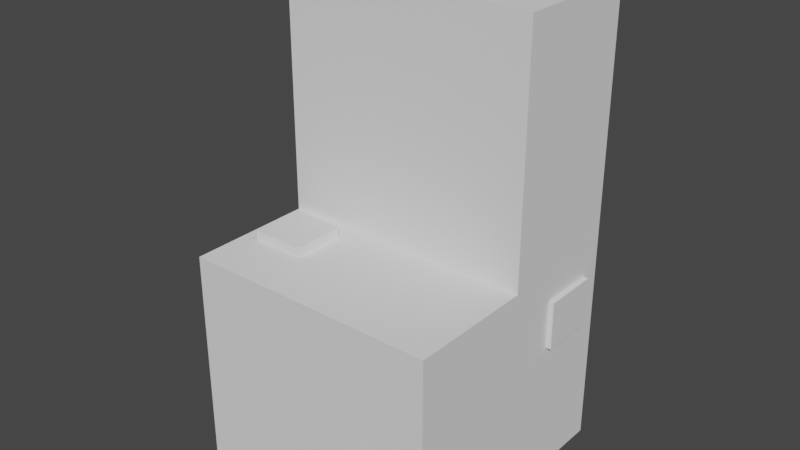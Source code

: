 # Source: Rock02.blend  (saved by Blender 2.80.74; exported with 4.5.12 LTS)
import bpy
from mathutils import Matrix  # noqa: F401  (used for matrix-valued properties, if any)

bpy.ops.wm.read_factory_settings(use_empty=True)
scene = bpy.context.scene
scene.name = 'Scene'

# ---- collections
col_collection = bpy.data.collections.new('Collection'); scene.collection.children.link(col_collection)

# ---- world
world_world = bpy.data.worlds.new('World'); scene.world = world_world
world_world.use_nodes = True; world_world.node_tree.nodes.clear()
_N = world_world.node_tree.nodes; _L = world_world.node_tree.links
n0 = _N.new('ShaderNodeOutputWorld'); n0.name = 'World Output'; n0.location = (300, 300)
n1 = _N.new('ShaderNodeBackground'); n1.name = 'Background'; n1.location = (10, 300)
n1.inputs[0].default_value = (0.05088, 0.05088, 0.05088, 1.0)
_L.new(n1.outputs[0], n0.inputs[0])
n0.is_active_output = True
world_world.color = (0.05088, 0.05088, 0.05088)
world_world.use_sun_shadow = False
world_world.sun_shadow_jitter_overblur = 0.0

# ---- meshes
me_cube_001 = bpy.data.meshes.new('Cube.001')
me_cube_001.from_pydata([(-1.0, -1.0, 0.0), (-1.0, -1.0, 1.694), (-1.0, 1.0, 0.0), (-1.0, 1.0, 1.694), (1.0, -1.0, 0.0), (1.0, -1.0, 1.694), (1.0, 1.0, 0.0), (1.0, 1.0, 1.694), (-1.0, -0.01224, 0.0), (-1.0, -0.01224, 1.694), (1.0, -0.01224, 0.0), (1.0, -0.01224, 1.694), (-1.0, -0.01224, 3.588), (-1.0, 1.0, 3.588), (1.0, 1.0, 3.588), (1.0, -0.01224, 3.588), (-1.0, -1.0, 0.8468), (-1.0, 1.0, 0.8468), (1.0, 1.0, 0.8468), (1.0, -1.0, 0.8468), (1.0, -0.01224, 0.8468), (-1.0, -0.01224, 0.8468), (-1.0, -0.4691, 0.1035), (-1.0, -0.8948, 0.1035), (-1.0, -0.4691, 0.4685), (-1.0, -0.8948, 0.4685), (0.0, 1.0, 0.0), (0.0, 1.0, 1.694), (0.0, -1.0, 0.0), (0.0, -1.0, 1.694), (0.0, -0.01224, 1.694), (0.0, -0.01224, 0.0), (0.0, 1.0, 3.588), (0.0, -0.01224, 3.588), (0.0, -1.0, 0.8468), (0.0, 1.0, 0.8468), (-0.4635, -0.5614, 1.694), (-0.8793, -0.5614, 1.694), (-0.8793, -0.1507, 1.694), (-0.4635, -0.1507, 1.694), (-1.0, 0.4017, 2.711), (-1.0, 0.7563, 2.711), (-1.0, 0.4017, 3.374), (-1.0, 0.7563, 3.374), (0.8725, -1.0, 0.5335), (0.8725, -1.0, 0.1837), (0.4594, -1.0, 0.1837), (0.4594, -1.0, 0.5335), (-1.0, 0.9078, 0.2547), (-1.0, 0.9078, 0.07002), (-1.0, 0.687, 0.07002), (-1.0, 0.687, 0.2547), (0.2864, 0.8922, 3.588), (0.7136, 0.8922, 3.588), (0.7136, 0.4598, 3.588), (0.2864, 0.4598, 3.588), (1.0, 0.8413, 1.459), (1.0, 0.39, 1.459), (1.0, 0.8413, 1.081), (1.0, 0.39, 1.081), (0.7071, 1.0, 0.5987), (0.7071, 1.0, 0.248), (0.2929, 1.0, 0.5987), (0.2929, 1.0, 0.248)], [], [(21, 9, 3, 17), (35, 27, 7, 18), (20, 11, 5, 19), (34, 29, 1, 16), (31, 10, 4, 28), (30, 9, 38, 39), (11, 7, 14, 15), (26, 6, 10, 31), (11, 20, 59, 57), (16, 1, 9, 21), (32, 13, 12, 33), (12, 13, 43, 42), (27, 3, 13, 32), (30, 11, 15, 33), (21, 8, 22, 24), (6, 18, 20, 10), (28, 34, 16, 0), (10, 20, 19, 4), (35, 18, 60, 62), (17, 2, 49, 48), (0, 16, 25, 23), (8, 0, 23, 22), (16, 21, 24, 25), (2, 17, 35, 26), (4, 19, 44, 45), (9, 30, 33, 12), (7, 27, 32, 14), (15, 14, 53, 54), (2, 26, 31, 8), (11, 30, 29, 5), (8, 31, 28, 0), (19, 5, 29, 34), (17, 3, 27, 35), (29, 30, 39, 36), (9, 1, 37, 38), (1, 29, 36, 37), (13, 3, 41, 43), (9, 12, 42, 40), (3, 9, 40, 41), (19, 34, 47, 44), (34, 28, 46, 47), (28, 4, 45, 46), (2, 8, 50, 49), (8, 21, 51, 50), (21, 17, 48, 51), (33, 15, 54, 55), (14, 32, 52, 53), (32, 33, 55, 52), (18, 7, 56, 58), (7, 11, 57, 56), (20, 18, 58, 59), (6, 26, 63, 61), (18, 6, 61, 60), (26, 35, 62, 63)])
_uv = me_cube_001.uv_layers.new(name='UVMap')
_uv.uv.foreach_set('vector', [0.5, 0.1656, 0.625, 0.1656, 0.625, 0.25, 0.5, 0.25, 0.5, 0.375, 0.625, 0.375, 0.625, 0.5, 0.5, 0.5, 0.5, 0.5844, 0.625, 0.5844, 0.625, 0.75, 0.5, 0.75, 0.5, 0.875, 0.625, 0.875, 0.625, 1.0, 0.5, 1.0, 0.25, 0.5844, 0.375, 0.5844, 0.375, 0.75, 0.25, 0.75, 0.75, 0.5844, 0.875, 0.5844, 0.875, 0.5844, 0.75, 0.5844, 0.625, 0.5844, 0.625, 0.5, 0.625, 0.5, 0.625, 0.5844, 0.25, 0.5, 0.375, 0.5, 0.375, 0.5844, 0.25, 0.5844, 0.625, 0.5844, 0.5, 0.5844, 0.5, 0.5844, 0.625, 0.5844, 0.5, 0.0, 0.625, 0.0, 0.625, 0.1656, 0.5, 0.1656, 0.75, 0.5, 0.875, 0.5, 0.875, 0.5844, 0.75, 0.5844, 0.875, 0.5844, 0.875, 0.5, 0.875, 0.5, 0.875, 0.5844, 0.625, 0.375, 0.625, 0.25, 0.625, 0.25, 0.625, 0.375, 0.75, 0.5844, 0.625, 0.5844, 0.625, 0.5844, 0.75, 0.5844, 0.5, 0.1656, 0.375, 0.1656, 0.375, 0.1656, 0.5, 0.1656, 0.375, 0.5, 0.5, 0.5, 0.5, 0.5844, 0.375, 0.5844, 0.375, 0.875, 0.5, 0.875, 0.5, 1.0, 0.375, 1.0, 0.375, 0.5844, 0.5, 0.5844, 0.5, 0.75, 0.375, 0.75, 0.5, 0.375, 0.5, 0.5, 0.5, 0.5, 0.5, 0.375, 0.5, 0.25, 0.375, 0.25, 0.375, 0.25, 0.5, 0.25, 0.375, 1.0, 0.5, 1.0, 0.5, 1.0, 0.375, 1.0, 0.125, 0.5844, 0.125, 0.75, 0.125, 0.75, 0.125, 0.5844, 0.5, 0.0, 0.5, 0.1656, 0.5, 0.1656, 0.5, 0.0, 0.375, 0.25, 0.5, 0.25, 0.5, 0.375, 0.375, 0.375, 0.375, 0.75, 0.5, 0.75, 0.5, 0.75, 0.375, 0.75, 0.875, 0.5844, 0.75, 0.5844, 0.75, 0.5844, 0.875, 0.5844, 0.625, 0.5, 0.625, 0.375, 0.625, 0.375, 0.625, 0.5, 0.625, 0.5844, 0.625, 0.5, 0.625, 0.5, 0.625, 0.5844, 0.125, 0.5, 0.25, 0.5, 0.25, 0.5844, 0.125, 0.5844, 0.625, 0.5844, 0.75, 0.5844, 0.75, 0.75, 0.625, 0.75, 0.125, 0.5844, 0.25, 0.5844, 0.25, 0.75, 0.125, 0.75, 0.5, 0.75, 0.625, 0.75, 0.625, 0.875, 0.5, 0.875, 0.5, 0.25, 0.625, 0.25, 0.625, 0.375, 0.5, 0.375, 0.75, 0.75, 0.75, 0.5844, 0.75, 0.5844, 0.75, 0.75, 0.625, 0.1656, 0.625, 0.0, 0.625, 0.0, 0.625, 0.1656, 0.625, 1.0, 0.625, 0.875, 0.625, 0.875, 0.625, 1.0, 0.625, 0.25, 0.625, 0.25, 0.625, 0.25, 0.625, 0.25, 0.875, 0.5844, 0.875, 0.5844, 0.875, 0.5844, 0.875, 0.5844, 0.625, 0.25, 0.625, 0.1656, 0.625, 0.1656, 0.625, 0.25, 0.5, 0.75, 0.5, 0.875, 0.5, 0.875, 0.5, 0.75, 0.5, 0.875, 0.375, 0.875, 0.375, 0.875, 0.5, 0.875, 0.25, 0.75, 0.375, 0.75, 0.375, 0.75, 0.25, 0.75, 0.125, 0.5, 0.125, 0.5844, 0.125, 0.5844, 0.125, 0.5, 0.375, 0.1656, 0.5, 0.1656, 0.5, 0.1656, 0.375, 0.1656, 0.5, 0.1656, 0.5, 0.25, 0.5, 0.25, 0.5, 0.1656, 0.75, 0.5844, 0.625, 0.5844, 0.625, 0.5844, 0.75, 0.5844, 0.625, 0.5, 0.625, 0.375, 0.625, 0.375, 0.625, 0.5, 0.75, 0.5, 0.75, 0.5844, 0.75, 0.5844, 0.75, 0.5, 0.5, 0.5, 0.625, 0.5, 0.625, 0.5, 0.5, 0.5, 0.625, 0.5, 0.625, 0.5844, 0.625, 0.5844, 0.625, 0.5, 0.5, 0.5844, 0.5, 0.5, 0.5, 0.5, 0.5, 0.5844, 0.375, 0.5, 0.25, 0.5, 0.25, 0.5, 0.375, 0.5, 0.5, 0.5, 0.375, 0.5, 0.375, 0.5, 0.5, 0.5, 0.375, 0.375, 0.5, 0.375, 0.5, 0.375, 0.375, 0.375])
me_cube_001.use_remesh_preserve_volume = False
me_cube_001.use_remesh_preserve_attributes = False
me_cube_001.use_mirror_vertex_groups = False
me_cube_001.update()
me_cube_002 = bpy.data.meshes.new('Cube.002')
me_cube_002.from_pydata([(-1.0, -0.4691, 0.1035), (-1.0, -0.8948, 0.1035), (-1.0, -0.4691, 0.4685), (-1.0, -0.8948, 0.4685), (-1.055, -0.4691, 0.1035), (-1.055, -0.8948, 0.1035), (-1.055, -0.4691, 0.4685), (-1.055, -0.8948, 0.4685), (-1.0, 0.9078, 0.2547), (-1.0, 0.9078, 0.07002), (-1.0, 0.687, 0.07002), (-1.0, 0.687, 0.2547), (-1.089, 0.9078, 0.2547), (-1.089, 0.9078, 0.07002), (-1.089, 0.687, 0.07002), (-1.089, 0.687, 0.2547), (0.8725, -1.0, 0.5335), (0.8725, -1.0, 0.1837), (0.4594, -1.0, 0.1837), (0.4594, -1.0, 0.5335), (0.8725, -1.068, 0.5335), (0.8725, -1.068, 0.1837), (0.4594, -1.068, 0.1837), (0.4594, -1.068, 0.5335), (1.0, 0.8413, 1.459), (1.0, 0.39, 1.459), (1.0, 0.8413, 1.081), (1.0, 0.39, 1.081), (1.039, 0.8413, 1.459), (1.039, 0.39, 1.459), (1.039, 0.8413, 1.081), (1.039, 0.39, 1.081), (0.7071, 1.0, 0.5987), (0.7071, 1.0, 0.248), (0.2929, 1.0, 0.5987), (0.2929, 1.0, 0.248), (0.7071, 1.118, 0.5987), (0.7071, 1.118, 0.248), (0.2929, 1.118, 0.5987), (0.2929, 1.118, 0.248), (-0.4635, -0.5614, 1.694), (-0.8793, -0.5614, 1.694), (-0.8793, -0.1507, 1.694), (-0.4635, -0.1507, 1.694), (-0.4635, -0.5614, 1.766), (-0.8793, -0.5614, 1.766), (-0.8793, -0.1507, 1.766), (-0.4635, -0.1507, 1.766), (-1.0, 0.4017, 2.711), (-1.0, 0.7563, 2.711), (-1.0, 0.4017, 3.374), (-1.0, 0.7563, 3.374), (-1.109, 0.4017, 2.711), (-1.109, 0.7563, 2.711), (-1.109, 0.4017, 3.374), (-1.109, 0.7563, 3.374), (0.2864, 0.8922, 3.588), (0.7136, 0.8922, 3.588), (0.7136, 0.4598, 3.588), (0.2864, 0.4598, 3.588), (0.2864, 0.8922, 3.713), (0.7136, 0.8922, 3.713), (0.7136, 0.4598, 3.713), (0.2864, 0.4598, 3.713)], [], [(3, 2, 6, 7), (5, 7, 6, 4), (2, 0, 4, 6), (1, 3, 7, 5), (0, 1, 5, 4), (10, 11, 15, 14), (14, 15, 12, 13), (8, 9, 13, 12), (11, 8, 12, 15), (9, 10, 14, 13), (16, 19, 23, 20), (21, 20, 23, 22), (17, 16, 20, 21), (19, 18, 22, 23), (18, 17, 21, 22), (27, 26, 30, 31), (30, 28, 29, 31), (26, 24, 28, 30), (25, 27, 31, 29), (24, 25, 29, 28), (35, 34, 38, 39), (39, 38, 36, 37), (34, 32, 36, 38), (33, 35, 39, 37), (32, 33, 37, 36), (43, 42, 46, 47), (47, 46, 45, 44), (41, 40, 44, 45), (40, 43, 47, 44), (42, 41, 45, 46), (51, 49, 53, 55), (53, 52, 54, 55), (50, 51, 55, 54), (48, 50, 54, 52), (49, 48, 52, 53), (56, 59, 63, 60), (61, 60, 63, 62), (58, 57, 61, 62), (59, 58, 62, 63), (57, 56, 60, 61)])
_uv = me_cube_002.uv_layers.new(name='UVMap')
_uv.uv.foreach_set('vector', [0.5, 0.0, 0.5, 0.1656, 0.5, 0.1656, 0.5, 0.0, 0.375, 0.0, 0.5, 0.0, 0.5, 0.1656, 0.375, 0.1656, 0.5, 0.1656, 0.375, 0.1656, 0.375, 0.1656, 0.5, 0.1656, 0.375, 1.0, 0.5, 1.0, 0.5, 1.0, 0.375, 1.0, 0.125, 0.5844, 0.125, 0.75, 0.125, 0.75, 0.125, 0.5844, 0.375, 0.1656, 0.5, 0.1656, 0.5, 0.1656, 0.375, 0.1656, 0.375, 0.1656, 0.5, 0.1656, 0.5, 0.25, 0.375, 0.25, 0.5, 0.25, 0.375, 0.25, 0.375, 0.25, 0.5, 0.25, 0.5, 0.1656, 0.5, 0.25, 0.5, 0.25, 0.5, 0.1656, 0.125, 0.5, 0.125, 0.5844, 0.125, 0.5844, 0.125, 0.5, 0.5, 0.75, 0.5, 0.875, 0.5, 0.875, 0.5, 0.75, 0.375, 0.75, 0.5, 0.75, 0.5, 0.875, 0.375, 0.875, 0.375, 0.75, 0.5, 0.75, 0.5, 0.75, 0.375, 0.75, 0.5, 0.875, 0.375, 0.875, 0.375, 0.875, 0.5, 0.875, 0.25, 0.75, 0.375, 0.75, 0.375, 0.75, 0.25, 0.75, 0.5, 0.5844, 0.5, 0.5, 0.5, 0.5, 0.5, 0.5844, 0.5, 0.5, 0.625, 0.5, 0.625, 0.5844, 0.5, 0.5844, 0.5, 0.5, 0.625, 0.5, 0.625, 0.5, 0.5, 0.5, 0.625, 0.5844, 0.5, 0.5844, 0.5, 0.5844, 0.625, 0.5844, 0.625, 0.5, 0.625, 0.5844, 0.625, 0.5844, 0.625, 0.5, 0.375, 0.375, 0.5, 0.375, 0.5, 0.375, 0.375, 0.375, 0.375, 0.375, 0.5, 0.375, 0.5, 0.5, 0.375, 0.5, 0.5, 0.375, 0.5, 0.5, 0.5, 0.5, 0.5, 0.375, 0.375, 0.5, 0.25, 0.5, 0.25, 0.5, 0.375, 0.5, 0.5, 0.5, 0.375, 0.5, 0.375, 0.5, 0.5, 0.5, 0.75, 0.5844, 0.875, 0.5844, 0.875, 0.5844, 0.75, 0.5844, 0.75, 0.5844, 0.875, 0.5844, 0.875, 0.75, 0.75, 0.75, 0.625, 1.0, 0.625, 0.875, 0.625, 0.875, 0.625, 1.0, 0.75, 0.75, 0.75, 0.5844, 0.75, 0.5844, 0.75, 0.75, 0.625, 0.1656, 0.625, 0.0, 0.625, 0.0, 0.625, 0.1656, 0.625, 0.25, 0.625, 0.25, 0.625, 0.25, 0.625, 0.25, 0.625, 0.25, 0.625, 0.1656, 0.625, 0.1656, 0.625, 0.25, 0.875, 0.5844, 0.875, 0.5, 0.875, 0.5, 0.875, 0.5844, 0.875, 0.5844, 0.875, 0.5844, 0.875, 0.5844, 0.875, 0.5844, 0.625, 0.25, 0.625, 0.1656, 0.625, 0.1656, 0.625, 0.25, 0.75, 0.5, 0.75, 0.5844, 0.75, 0.5844, 0.75, 0.5, 0.625, 0.5, 0.75, 0.5, 0.75, 0.5844, 0.625, 0.5844, 0.625, 0.5844, 0.625, 0.5, 0.625, 0.5, 0.625, 0.5844, 0.75, 0.5844, 0.625, 0.5844, 0.625, 0.5844, 0.75, 0.5844, 0.625, 0.5, 0.625, 0.375, 0.625, 0.375, 0.625, 0.5])
me_cube_002.use_remesh_preserve_volume = False
me_cube_002.use_remesh_preserve_attributes = False
me_cube_002.use_mirror_vertex_groups = False
me_cube_002.update()

# ---- objects
ob_cube = bpy.data.objects.new('Cube', me_cube_001)
ob_cube_002 = bpy.data.objects.new('Cube.002', me_cube_002)

# ---- transforms, parenting, visibility, modifiers, constraints
ob_cube.location = (0.0, 0.0, 0.0)
ob_cube.lineart.crease_threshold = 0.0
ob_cube_002.location = (0.0, 0.0, 0.0)
ob_cube_002.lineart.crease_threshold = 0.0

# ---- collection membership
col_collection.objects.link(ob_cube)
col_collection.objects.link(ob_cube_002)

# ---- scene / render settings (as saved in the file)
scene.frame_start = 1; scene.frame_end = 250; scene.frame_set(1)
scene.render.engine = 'BLENDER_EEVEE_NEXT'
scene.cycles.use_denoising = False
scene.cycles.samples = 128
scene.cycles.sampling_pattern = 'TABULATED_SOBOL'
scene.cycles.use_adaptive_sampling = False
scene.cycles.use_light_tree = False
scene.view_settings.view_transform = 'Filmic'
bpy.context.view_layer.update()

# ---- added for rendering (the .blend has no active camera and no usable light): camera, sun
cam_auto = bpy.data.cameras.new('AutoCamera')
cam_auto.lens = 50.0
cam_auto.sensor_width = 36.0
cam_auto.clip_end = 1000.0
ob_auto_camera = bpy.data.objects.new('AutoCamera', cam_auto)
scene.collection.objects.link(ob_auto_camera)
ob_auto_camera.location = (4.41976, -5.31999, 5.42022)
ob_auto_camera.rotation_euler = (1.09748, -7.21219e-08, 0.694738)
scene.camera = ob_auto_camera
light_auto_sun = bpy.data.lights.new('AutoSun', 'SUN')
light_auto_sun.energy = 3.0
light_auto_sun.angle = 0.0523599
ob_auto_sun = bpy.data.objects.new('AutoSun', light_auto_sun)
scene.collection.objects.link(ob_auto_sun)
ob_auto_sun.rotation_euler = (0.872665, 0.174533, 0.523599)
bpy.context.view_layer.update()
